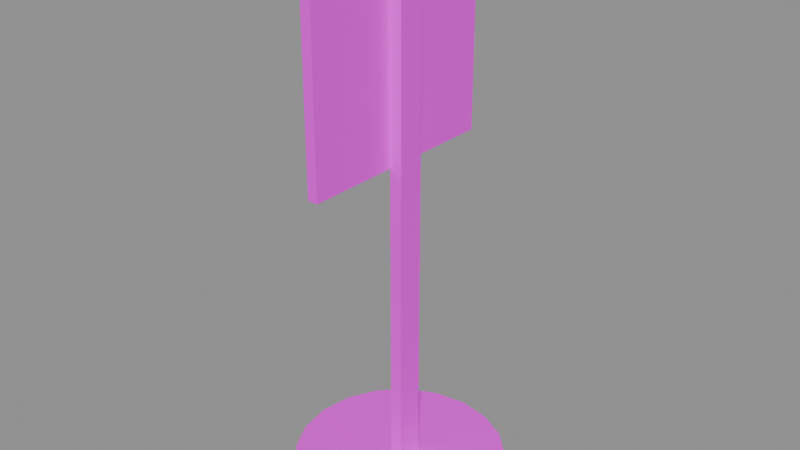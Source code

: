 # Source: SignForward.blend  (saved by Blender 4.3.32; exported with 4.5.12 LTS)
import bpy
from mathutils import Matrix  # noqa: F401  (used for matrix-valued properties, if any)

bpy.ops.wm.read_factory_settings(use_empty=True)
scene = bpy.context.scene
scene.name = 'TempScene_SignForward'

# ---- images (referenced by path relative to the original .blend; pixels are not part of the script)
import os
ASSET_DIR = os.environ.get("B2B_ASSET_DIR", "")  # directory of the original .blend (textures are referenced by path, not embedded)
HERE = os.path.dirname(os.path.abspath(__file__))  # packed textures are extracted next to this script under _unpacked/

def load_image(name, relpath, width, height, colorspace="sRGB"):
    """Load a texture the original file referenced (path relative to the .blend, or extracted next to this script)."""
    p = next((c for c in (os.path.join(HERE, relpath), os.path.join(ASSET_DIR, relpath)) if relpath and os.path.exists(c)), "")
    if p:
        img = bpy.data.images.load(p, check_existing=True)
        img.name = name
    else:  # same state as the original file: an image datablock whose file is absent (Cycles renders it pink)
        img = bpy.data.images.new(name, width, height)
        img.source = "FILE"
        img.filepath = "//" + (relpath or name)
    img.colorspace_settings.name = colorspace
    return img
img_07_png = load_image('07.png', '07.png', 1024, 1024, 'sRGB')

# ---- materials (node trees are filled in below, after node groups)
mat_material_003 = bpy.data.materials.new('Material.003')

# ---- material node trees
mat_material_003.use_nodes = True; mat_material_003.node_tree.nodes.clear()
_N = mat_material_003.node_tree.nodes; _L = mat_material_003.node_tree.links
n0 = _N.new('ShaderNodeBsdfPrincipled'); n0.name = 'Principled BSDF'; n0.location = (10, 300)
n1 = _N.new('ShaderNodeOutputMaterial'); n1.name = 'Material Output'; n1.location = (300, 300)
n2 = _N.new('ShaderNodeTexImage'); n2.name = 'Image Texture'; n2.location = (-289, 212)
n2.image = img_07_png
_L.new(n0.outputs[0], n1.inputs[0])
_L.new(n2.outputs[0], n0.inputs[0])
n1.is_active_output = True

# ---- meshes
me_plane_003 = bpy.data.meshes.new('Plane.003')
me_plane_003.from_pydata([(8.345e-09, -0.035, 0.11), (-1.14e-08, 0.035, 0.11), (1.14e-08, -0.035, 0.18), (-8.345e-09, 0.035, 0.18), (-0.003415, -0.035, 0.11), (-0.003415, 0.035, 0.11), (-0.003415, -0.035, 0.18), (-0.003415, 0.035, 0.18), (-6.39e-09, -0.0045, -1.49e-08), (-8.929e-09, 0.0045, -1.49e-08), (1.478e-09, -0.0045, 0.18), (-1.061e-09, 0.0045, 0.18), (0.004157, -0.0045, -1.508e-08), (0.004157, 0.0045, -1.508e-08), (0.004157, -0.0045, 0.18), (0.004157, 0.0045, 0.18), (-0.035, -9.875e-09, -2.827e-08), (-0.03329, -0.01082, -2.835e-08), (-0.02832, -0.02057, -2.856e-08), (-0.02057, -0.02832, -2.89e-08), (-0.01082, -0.03329, -2.933e-08), (6.149e-09, -0.035, -2.98e-08), (0.01082, -0.03329, -3.028e-08), (0.02057, -0.02832, -3.07e-08), (0.02832, -0.02057, -3.104e-08), (0.03329, -0.01082, -3.126e-08), (0.035, 9.875e-09, -3.133e-08), (0.03329, 0.01082, -3.126e-08), (0.02832, 0.02057, -3.104e-08), (0.02057, 0.02832, -3.07e-08), (0.01082, 0.03329, -3.028e-08), (-1.36e-08, 0.035, -2.98e-08), (-0.01082, 0.03329, -2.933e-08), (-0.02057, 0.02832, -2.89e-08), (-0.02832, 0.02057, -2.856e-08), (-0.03329, 0.01082, -2.835e-08), (-0.035, -9.875e-09, 0.005261), (-0.03329, -0.01082, 0.005261), (-0.02832, -0.02057, 0.005261), (-0.02057, -0.02832, 0.005261), (-0.01082, -0.03329, 0.005261), (6.149e-09, -0.035, 0.005261), (0.01082, -0.03329, 0.005261), (0.02057, -0.02832, 0.005261), (0.02832, -0.02057, 0.005261), (0.03329, -0.01082, 0.005261), (0.035, 9.875e-09, 0.005261), (0.03329, 0.01082, 0.005261), (0.02832, 0.02057, 0.005261), (0.02057, 0.02832, 0.005261), (0.01082, 0.03329, 0.005261), (-1.36e-08, 0.035, 0.005261), (-0.01082, 0.03329, 0.005261), (-0.02057, 0.02832, 0.005261), (-0.02832, 0.02057, 0.005261), (-0.03329, 0.01082, 0.005261)], [], [(0, 1, 3, 2), (4, 6, 7, 5), (1, 5, 7, 3), (2, 6, 4, 0), (3, 7, 6, 2), (0, 4, 5, 1), (8, 10, 11, 9), (12, 13, 15, 14), (11, 10, 14, 15), (8, 9, 13, 12), (9, 11, 15, 13), (10, 8, 12, 14), (17, 16, 35, 34, 33, 32, 31, 30, 29, 28, 27, 26, 25, 24, 23, 22, 21, 20, 19, 18), (37, 38, 39, 40, 41, 42, 43, 44, 45, 46, 47, 48, 49, 50, 51, 52, 53, 54, 55, 36), (21, 22, 42, 41), (29, 30, 50, 49), (22, 23, 43, 42), (30, 31, 51, 50), (23, 24, 44, 43), (16, 17, 37, 36), (31, 32, 52, 51), (24, 25, 45, 44), (17, 18, 38, 37), (32, 33, 53, 52), (25, 26, 46, 45), (18, 19, 39, 38), (33, 34, 54, 53), (26, 27, 47, 46), (19, 20, 40, 39), (34, 35, 55, 54), (27, 28, 48, 47), (20, 21, 41, 40), (35, 16, 36, 55), (28, 29, 49, 48)])
_uv = me_plane_003.uv_layers.new(name='UVMap')
_uv.uv.foreach_set('vector', [0.01353, 0.99, 0.01353, 0.99, 0.01353, 0.99, 0.01353, 0.99, 1.0, 0.0, 1.0, 1.0, 0.0, 1.0, 0.0, 0.0, 0.01353, 0.99, 0.01353, 0.99, 0.01353, 0.99, 0.01353, 0.99, 0.01353, 0.99, 0.01353, 0.99, 0.01353, 0.99, 0.01353, 0.99, 0.01353, 0.99, 0.01353, 0.99, 0.01353, 0.99, 0.01353, 0.99, 0.01353, 0.99, 0.01353, 0.99, 0.01353, 0.99, 0.01353, 0.99, 0.01353, 0.99, 0.01353, 0.99, 0.01353, 0.99, 0.01353, 0.99, 0.01353, 0.99, 0.01353, 0.99, 0.01353, 0.99, 0.01353, 0.99, 0.01353, 0.99, 0.01353, 0.99, 0.01353, 0.99, 0.01353, 0.99, 0.01353, 0.99, 0.01353, 0.99, 0.01353, 0.99, 0.01353, 0.99, 0.01353, 0.99, 0.01353, 0.99, 0.01353, 0.99, 0.01353, 0.99, 0.01353, 0.99, 0.01353, 0.99, 0.01353, 0.99, 0.01353, 0.99, 0.01353, 0.99, 0.01353, 0.99, 0.01353, 0.99, 0.01353, 0.99, 0.01353, 0.99, 0.01353, 0.99, 0.01353, 0.99, 0.01353, 0.99, 0.01353, 0.99, 0.01353, 0.99, 0.01353, 0.99, 0.01353, 0.99, 0.01353, 0.99, 0.01353, 0.99, 0.01353, 0.99, 0.01353, 0.99, 0.01353, 0.99, 0.01353, 0.99, 0.01353, 0.99, 0.01353, 0.99, 0.01353, 0.99, 0.01353, 0.99, 0.01353, 0.99, 0.01353, 0.99, 0.01353, 0.99, 0.01353, 0.99, 0.01353, 0.99, 0.01353, 0.99, 0.01353, 0.99, 0.01353, 0.99, 0.01353, 0.99, 0.01353, 0.99, 0.01353, 0.99, 0.01353, 0.99, 0.01353, 0.99, 0.01353, 0.99, 0.01353, 0.99, 0.01353, 0.99, 0.01353, 0.99, 0.01353, 0.99, 0.01353, 0.99, 0.01353, 0.99, 0.01353, 0.99, 0.01353, 0.99, 0.01353, 0.99, 0.01353, 0.99, 0.01353, 0.99, 0.01353, 0.99, 0.01353, 0.99, 0.01353, 0.99, 0.01353, 0.99, 0.01353, 0.99, 0.01353, 0.99, 0.01353, 0.99, 0.01353, 0.99, 0.01353, 0.99, 0.01353, 0.99, 0.01353, 0.99, 0.01353, 0.99, 0.01353, 0.99, 0.01353, 0.99, 0.01353, 0.99, 0.01353, 0.99, 0.01353, 0.99, 0.01353, 0.99, 0.01353, 0.99, 0.01353, 0.99, 0.01353, 0.99, 0.01353, 0.99, 0.01353, 0.99, 0.01353, 0.99, 0.01353, 0.99, 0.01353, 0.99, 0.01353, 0.99, 0.01353, 0.99, 0.01353, 0.99, 0.01353, 0.99, 0.01353, 0.99, 0.01353, 0.99, 0.01353, 0.99, 0.01353, 0.99, 0.01353, 0.99, 0.01353, 0.99, 0.01353, 0.99, 0.01353, 0.99, 0.01353, 0.99, 0.01353, 0.99, 0.01353, 0.99, 0.01353, 0.99, 0.01353, 0.99, 0.01353, 0.99, 0.01353, 0.99, 0.01353, 0.99, 0.01353, 0.99, 0.01353, 0.99, 0.01353, 0.99, 0.01353, 0.99, 0.01353, 0.99, 0.01353, 0.99, 0.01353, 0.99, 0.01353, 0.99, 0.01353, 0.99, 0.01353, 0.99, 0.01353, 0.99, 0.01353, 0.99, 0.01353, 0.99, 0.01353, 0.99, 0.01353, 0.99, 0.01353, 0.99, 0.01353, 0.99, 0.01353, 0.99, 0.01353, 0.99, 0.01353, 0.99, 0.01353, 0.99, 0.01353, 0.99, 0.01353, 0.99, 0.01353, 0.99, 0.01353, 0.99, 0.01353, 0.99, 0.01353, 0.99])
me_plane_003.materials.append(mat_material_003)
me_plane_003.update()

# ---- objects
ob_signforward_001 = bpy.data.objects.new('SignForward.001', me_plane_003)

# ---- transforms, parenting, visibility, modifiers, constraints
ob_signforward_001.location = (0.0, 0.0, 0.0)

# ---- collection membership
scene.collection.objects.link(ob_signforward_001)

# ---- scene / render settings (as saved in the file)
scene.frame_start = 1; scene.frame_end = 250; scene.frame_set(1)
scene.render.engine = 'BLENDER_EEVEE_NEXT'
scene.render.image_settings.exr_codec = 'NONE'
scene.render.simplify_subdivision_render = 0
scene.render.simplify_child_particles_render = 0.0
scene.eevee.use_volume_custom_range = False
scene.eevee.use_fast_gi = False
scene.eevee.use_shadows = False
scene.view_settings.white_balance_temperature = 0.0
scene.view_settings.white_balance_tint = 0.0
scene.view_settings.white_balance_whitepoint = (2.97, 0.5193, -0.0414)
bpy.context.view_layer.update()

# ---- added for rendering (the .blend has no active camera and no usable light): camera, sun + grey world if the file has none
cam_auto = bpy.data.cameras.new('AutoCamera')
cam_auto.lens = 50.0
cam_auto.sensor_width = 36.0
cam_auto.clip_end = 1000.0
ob_auto_camera = bpy.data.objects.new('AutoCamera', cam_auto)
scene.collection.objects.link(ob_auto_camera)
ob_auto_camera.location = (0.190066, -0.228079, 0.242052)
ob_auto_camera.rotation_euler = (1.09748, -7.21219e-08, 0.694738)
scene.camera = ob_auto_camera
light_auto_sun = bpy.data.lights.new('AutoSun', 'SUN')
light_auto_sun.energy = 3.0
light_auto_sun.angle = 0.0523599
ob_auto_sun = bpy.data.objects.new('AutoSun', light_auto_sun)
scene.collection.objects.link(ob_auto_sun)
ob_auto_sun.rotation_euler = (0.872665, 0.174533, 0.523599)
if scene.world is None:
    world_auto = bpy.data.worlds.new('AutoWorld')
    world_auto.color = (0.3, 0.3, 0.3)
    scene.world = world_auto
bpy.context.view_layer.update()
